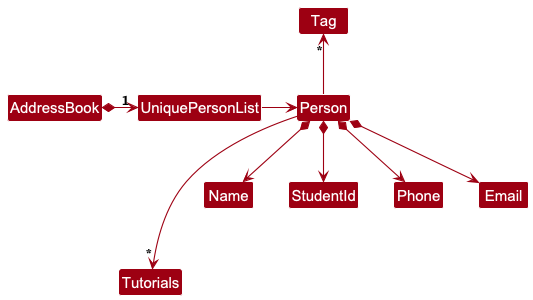

The diagram above was rendered by PlantUML. Its source (embedded in the PNG):
@startuml
!include style.puml
skinparam arrowThickness 1.1
skinparam arrowColor MODEL_COLOR
skinparam classBackgroundColor MODEL_COLOR

AddressBook *-right-> "1" UniquePersonList

UniquePersonList -right-> Person

Person -up-> "*" Tag

Person ---> "*" Tutorials
Person *--> Name
Person *--> StudentId
Person *--> Phone
Person *--> Email
@enduml